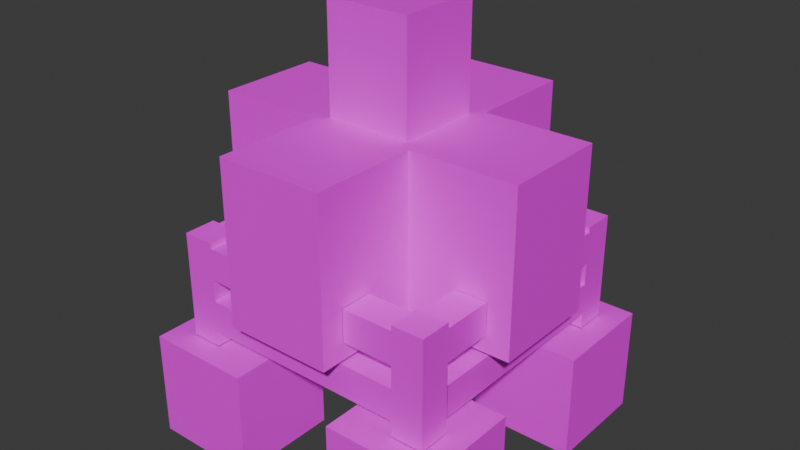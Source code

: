 # Source: small_mining_machine.blend  (saved by Blender 4.5.90; exported with 4.5.12 LTS)
import bpy
from mathutils import Matrix  # noqa: F401  (used for matrix-valued properties, if any)

bpy.ops.wm.read_factory_settings(use_empty=True)
scene = bpy.context.scene
scene.name = 'Scene'

# ---- collections
col_collection = bpy.data.collections.new('Collection'); scene.collection.children.link(col_collection)

# ---- images (referenced by path relative to the original .blend; pixels are not part of the script)
import os
ASSET_DIR = os.environ.get("B2B_ASSET_DIR", "")  # directory of the original .blend (textures are referenced by path, not embedded)
HERE = os.path.dirname(os.path.abspath(__file__))  # packed textures are extracted next to this script under _unpacked/

def load_image(name, relpath, width, height, colorspace="sRGB"):
    """Load a texture the original file referenced (path relative to the .blend, or extracted next to this script)."""
    p = next((c for c in (os.path.join(HERE, relpath), os.path.join(ASSET_DIR, relpath)) if relpath and os.path.exists(c)), "")
    if p:
        img = bpy.data.images.load(p, check_existing=True)
        img.name = name
    else:  # same state as the original file: an image datablock whose file is absent (Cycles renders it pink)
        img = bpy.data.images.new(name, width, height)
        img.source = "FILE"
        img.filepath = "//" + (relpath or name)
    img.colorspace_settings.name = colorspace
    return img
img_small_mining_machine_png = load_image('small_mining_machine.png', 'small_mining_machine.png', 1024, 1024, 'sRGB')

# ---- materials (node trees are filled in below, after node groups)
mat_material = bpy.data.materials.new('Material')
mat_material.alpha_threshold = 0.0
mat_material.roughness = 0.5
mat_material.line_color = (0.0, 0.0, 0.0, 1.0)

# ---- material node trees
mat_material.use_nodes = True; mat_material.node_tree.nodes.clear()
_N = mat_material.node_tree.nodes; _L = mat_material.node_tree.links
n0 = _N.new('ShaderNodeOutputMaterial'); n0.name = 'Material Output'; n0.location = (200, 100)
n1 = _N.new('ShaderNodeBsdfPrincipled'); n1.name = 'Principled BSDF'; n1.location = (-200, 100)
n1.inputs[3].default_value = 1.45
n2 = _N.new('ShaderNodeTexImage'); n2.name = '图像纹理'; n2.location = (-490, 75)
n2.image = img_small_mining_machine_png
n2.interpolation = 'Closest'
_L.new(n1.outputs[0], n0.inputs[0])
_L.new(n2.outputs[0], n1.inputs[0])
n0.is_active_output = True

# ---- world
world_world = bpy.data.worlds.new('World'); scene.world = world_world
world_world.use_nodes = True; world_world.node_tree.nodes.clear()
_N = world_world.node_tree.nodes; _L = world_world.node_tree.links
n0 = _N.new('ShaderNodeOutputWorld'); n0.name = 'World Output'; n0.location = (200, 100)
n1 = _N.new('ShaderNodeBackground'); n1.name = 'Background'; n1.location = (-200, 100)
n1.inputs[0].default_value = (0.05088, 0.05088, 0.05088, 1.0)
_L.new(n1.outputs[0], n0.inputs[0])
n0.is_active_output = True
world_world.color = (0.05088, 0.05088, 0.05088)
world_world.sun_shadow_jitter_overblur = 0.0

# ---- meshes
me_cube = bpy.data.meshes.new('Cube')
me_cube.from_pydata([(-2.0, 2.0, -1.001), (-2.0, -1.0, -1.001), (1.0, 2.0, -1.001), (1.0, -1.0, -1.001), (-1.0, 1.0, -1.001), (-1.0, 0.0, -1.001), (0.0, 1.0, -1.001), (0.0, 0.0, -1.001), (-1.0, 1.0, -0.001031), (-1.0, 0.0, -0.001031), (0.0, 1.0, -0.001031), (0.0, 0.0, -0.001031), (-2.0, 1.0, -1.001), (-2.0, 0.0, -1.001), (-2.0, -1.0, -0.001031), (-2.0, 0.0, 1.999), (-2.0, 1.0, 1.999), (-2.0, 2.0, -0.001031), (0.0, 2.0, -1.001), (-1.0, 2.0, -1.001), (-1.0, 2.0, 1.999), (0.0, 2.0, 1.999), (1.0, 2.0, -0.001031), (1.0, 0.0, -1.001), (1.0, 1.0, -1.001), (1.0, 1.0, 1.999), (1.0, 0.0, 1.999), (1.0, -1.0, -0.001031), (-1.0, -1.0, -1.001), (0.0, -1.0, -1.001), (0.0, -1.0, 1.999), (-1.0, -1.0, 1.999), (0.0, 1.0, 1.999), (0.0, 0.0, 1.999), (-1.0, 1.0, 1.999), (-1.0, 0.0, 1.999), (0.0, -1.0, -0.001031), (-1.0, -1.0, -0.001031), (0.0, -1.0, 0.999), (-1.0, -1.0, 0.999), (1.0, 1.0, -0.001031), (1.0, 0.0, -0.001031), (1.0, 1.0, 0.999), (1.0, 0.0, 0.999), (-1.0, 2.0, -0.001031), (0.0, 2.0, -0.001031), (-1.0, 2.0, 0.999), (0.0, 2.0, 0.999), (-2.0, 0.0, -0.001031), (-2.0, 1.0, -0.001031), (-2.0, 0.0, 0.999), (-2.0, 1.0, 0.999), (-1.0, 1.0, 0.999), (0.0, 0.0, 0.999), (-1.0, 0.0, 0.999), (0.0, 1.0, 0.999), (1.0, 0.0, 0.499), (1.0, 1.0, 0.499), (-1.0, -1.0, 0.499), (0.0, -1.0, 0.499), (-1.0, 2.0, 0.499), (0.0, 2.0, 0.499), (-2.0, 0.0, 0.499), (-2.0, 1.0, 0.499), (0.0, 0.0, 0.499), (-1.0, 0.0, 0.499), (0.0, 1.0, 0.499), (-1.0, 1.0, 0.499), (-0.9, 0.1, 1.999), (-0.9, 0.1, 2.999), (-0.9, 0.9, 1.999), (-0.9, 0.9, 2.999), (-0.1, 0.1, 1.999), (-0.1, 0.1, 2.999), (-0.1, 0.9, 1.999), (-0.1, 0.9, 2.999), (-1.773, -0.7727, 0.00806), (-1.773, -0.7727, 1.008), (-1.773, -0.4727, 0.00806), (-1.773, -0.4727, 1.008), (-1.473, -0.7727, 0.00806), (-1.473, -0.7727, 1.008), (-1.473, -0.4727, 0.00806), (-1.473, -0.4727, 1.008), (-1.473, -0.7727, 0.9581), (-1.0, -0.7727, 0.9581), (-1.473, -0.4727, 0.9581), (-1.0, -0.4727, 0.9581), (-1.473, -0.7727, 0.6581), (-1.0, -0.7727, 0.6581), (-1.473, -0.4727, 0.6581), (-1.0, -0.4727, 0.6581), (-1.473, 0.5273, 0.9581), (-1.773, -0.4727, 0.9581), (-1.773, 0.5273, 0.9581), (-1.473, 0.5273, 0.6581), (-1.773, -0.4727, 0.6581), (-1.773, 0.5273, 0.6581), (0.7769, -0.7769, 0.00806), (0.7769, -0.7769, 1.008), (0.4769, -0.7769, 0.00806), (0.4769, -0.7769, 1.008), (0.7769, -0.4769, 0.00806), (0.7769, -0.4769, 1.008), (0.4769, -0.4769, 0.00806), (0.4769, -0.4769, 1.008), (0.7769, -0.4769, 0.9581), (0.7769, -0.004131, 0.9581), (0.4769, -0.4769, 0.9581), (0.4769, -0.004131, 0.9581), (0.7769, -0.4769, 0.6581), (0.7769, -0.004131, 0.6581), (0.4769, -0.4769, 0.6581), (0.4769, -0.004131, 0.6581), (0.004132, -0.4769, 0.9581), (0.4769, -0.7769, 0.9581), (0.004132, -0.7769, 0.9581), (0.004132, -0.4769, 0.6581), (0.4769, -0.7769, 0.6581), (0.004132, -0.7769, 0.6581), (0.7769, 1.777, 0.00806), (0.7769, 1.777, 1.008), (0.7769, 1.477, 0.00806), (0.7769, 1.477, 1.008), (0.4769, 1.777, 0.00806), (0.4769, 1.777, 1.008), (0.4769, 1.477, 0.00806), (0.4769, 1.477, 1.008), (0.4769, 1.777, 0.9581), (0.004132, 1.777, 0.9581), (0.4769, 1.477, 0.9581), (0.004132, 1.477, 0.9581), (0.4769, 1.777, 0.6581), (0.004132, 1.777, 0.6581), (0.4769, 1.477, 0.6581), (0.004132, 1.477, 0.6581), (0.4769, 1.004, 0.9581), (0.7769, 1.477, 0.9581), (0.7769, 1.004, 0.9581), (0.4769, 1.004, 0.6581), (0.7769, 1.477, 0.6581), (0.7769, 1.004, 0.6581), (-1.777, 1.777, 0.00806), (-1.777, 1.777, 1.008), (-1.477, 1.777, 0.00806), (-1.477, 1.777, 1.008), (-1.777, 1.477, 0.00806), (-1.777, 1.477, 1.008), (-1.477, 1.477, 0.00806), (-1.477, 1.477, 1.008), (-1.777, 1.477, 0.9581), (-1.777, 1.004, 0.9581), (-1.477, 1.477, 0.9581), (-1.477, 1.004, 0.9581), (-1.777, 1.477, 0.6581), (-1.777, 1.004, 0.6581), (-1.477, 1.477, 0.6581), (-1.477, 1.004, 0.6581), (-1.004, 1.477, 0.9581), (-1.477, 1.777, 0.9581), (-1.004, 1.777, 0.9581), (-1.004, 1.477, 0.6581), (-1.477, 1.777, 0.6581), (-1.004, 1.777, 0.6581), (0.7769, 1.477, 0.149), (0.7769, 1.477, 0.449), (0.4769, 1.477, 0.149), (0.4769, 1.477, 0.449), (0.7769, -0.4727, 0.449), (0.4769, -0.4727, 0.449), (0.7769, -0.4727, 0.149), (0.4769, -0.4727, 0.149), (-1.477, 1.477, 0.149), (-1.477, 1.477, 0.449), (-1.777, 1.477, 0.149), (-1.777, 1.477, 0.449), (-1.477, -0.4727, 0.449), (-1.777, -0.4727, 0.449), (-1.477, -0.4727, 0.149), (-1.777, -0.4727, 0.149), (-1.473, 1.777, 0.149), (-1.473, 1.777, 0.449), (-1.473, 1.477, 0.149), (-1.473, 1.477, 0.449), (0.4769, 1.777, 0.449), (0.4769, -0.7769, 0.449), (0.4769, 1.777, 0.149), (0.4769, -0.7769, 0.149), (-1.473, -0.4769, 0.149), (-1.473, -0.4769, 0.449), (-1.473, -0.7769, 0.149), (-1.473, -0.7769, 0.449), (0.4769, -0.4769, 0.449), (0.4769, -0.4769, 0.149)], [], [(7, 23, 3, 29), (31, 35, 54, 39), (13, 5, 28, 1), (28, 5, 9, 37), (0, 19, 4, 12), (12, 4, 8, 49), (18, 2, 24, 6), (23, 7, 11, 41), (8, 10, 11, 9), (21, 32, 55, 47), (33, 35, 31, 30), (25, 32, 33, 26), (21, 20, 34, 32), (34, 16, 15, 35), (28, 37, 14, 1), (3, 27, 36, 29), (38, 30, 31, 39), (23, 41, 27, 3), (2, 22, 40, 24), (47, 55, 66, 61), (42, 25, 26, 43), (18, 45, 22, 2), (0, 17, 44, 19), (9, 54, 52, 8), (46, 20, 21, 47), (12, 49, 17, 0), (1, 14, 48, 13), (42, 43, 56, 57), (50, 15, 16, 51), (6, 24, 40, 10), (18, 6, 10, 45), (4, 19, 44, 8), (32, 34, 35, 33), (7, 29, 36, 11), (5, 13, 48, 9), (11, 53, 54, 9), (10, 55, 53, 11), (52, 46, 60, 67), (8, 52, 55, 10), (53, 64, 56, 43), (82, 83, 81, 80), (78, 79, 83, 82), (76, 77, 79, 78), (16, 34, 52, 51), (34, 20, 46, 52), (35, 15, 50, 54), (26, 33, 53, 43), (33, 30, 38, 53), (32, 25, 42, 55), (50, 51, 63, 62), (55, 42, 57, 66), (38, 39, 58, 59), (53, 38, 59, 64), (46, 47, 61, 60), (54, 50, 62, 65), (39, 54, 65, 58), (51, 52, 67, 63), (14, 37, 9, 48), (68, 69, 71, 70), (70, 71, 75, 74), (74, 75, 73, 72), (72, 73, 69, 68), (75, 71, 69, 73), (49, 8, 44, 17), (10, 40, 22, 45), (36, 27, 41, 11), (83, 79, 77, 81), (80, 81, 77, 76), (90, 91, 89, 88), (86, 87, 91, 90), (84, 85, 87, 86), (88, 89, 85, 84), (96, 97, 95, 90), (93, 94, 97, 96), (86, 92, 94, 93), (90, 95, 92, 86), (104, 105, 103, 102), (100, 101, 105, 104), (98, 99, 101, 100), (105, 101, 99, 103), (102, 103, 99, 98), (112, 113, 111, 110), (108, 109, 113, 112), (106, 107, 109, 108), (110, 111, 107, 106), (118, 119, 117, 112), (115, 116, 119, 118), (108, 114, 116, 115), (112, 117, 114, 108), (126, 127, 125, 124), (120, 121, 123, 122), (127, 123, 121, 125), (124, 125, 121, 120), (134, 135, 133, 132), (130, 131, 135, 134), (128, 129, 131, 130), (132, 133, 129, 128), (140, 141, 139, 134), (137, 138, 141, 140), (130, 136, 138, 137), (134, 139, 136, 130), (148, 149, 147, 146), (142, 143, 145, 144), (149, 145, 143, 147), (146, 147, 143, 142), (156, 157, 155, 154), (152, 153, 157, 156), (150, 151, 153, 152), (154, 155, 151, 150), (162, 163, 161, 156), (159, 160, 163, 162), (152, 158, 160, 159), (156, 161, 158, 152), (58, 65, 64, 59), (66, 57, 56, 64), (61, 66, 67, 60), (63, 67, 65, 62), (166, 164, 170, 171), (164, 165, 168, 170), (165, 167, 169, 168), (175, 174, 179, 177), (174, 172, 178, 179), (173, 175, 177, 176), (182, 180, 186, 166), (180, 181, 184, 186), (181, 183, 167, 184), (191, 190, 187, 185), (190, 188, 193, 187), (189, 191, 185, 192), (127, 126, 122, 123), (149, 148, 144, 145), (172, 183, 176, 178), (193, 188, 189, 192), (166, 171, 169, 167), (182, 166, 167, 183)])
_uv = me_cube.uv_layers.new(name='UVMap')
_uv.uv.foreach_set('vector', [-2.98e-08, 0.75, 0.25, 0.75, 0.25, 1.0, -2.98e-08, 1.0, 1.0, 1.0, 0.75, 1.0, 0.75, 0.75, 1.0, 0.75, 8.941e-08, 0.75, 0.25, 0.75, 0.25, 1.0, 8.941e-08, 1.0, 4.731e-07, 1.0, 0.0, 0.75, 0.25, 0.75, 0.25, 1.0, -2.98e-08, 0.75, 0.25, 0.75, 0.25, 1.0, -2.98e-08, 1.0, -2.421e-07, 1.0, 0.0, 0.75, 0.25, 0.75, 0.25, 1.0, -2.98e-08, 0.75, 0.25, 0.75, 0.25, 1.0, -2.98e-08, 1.0, 0.25, 0.75, 0.25, 1.0, 4.731e-07, 1.0, 0.0, 0.75, 0.0, 0.5, 0.25, 0.5, 0.25, 0.75, 0.0, 0.75, 1.0, 1.0, 0.75, 1.0, 0.75, 0.75, 1.0, 0.75, 0.25, 0.5, 0.5, 0.5, 0.5, 0.75, 0.25, 0.75, -5.96e-08, 0.25, 0.25, 0.25, 0.25, 0.5, -5.96e-08, 0.5, 1.788e-07, 0.25, 0.25, 0.25, 0.25, 0.5, -5.96e-08, 0.5, -5.96e-08, 0.25, 0.25, 0.25, 0.25, 0.5, -5.96e-08, 0.5, 0.0, 0.75, 0.25, 0.75, 0.25, 1.0, 0.0, 1.001, 0.0, 0.75, 0.25, 0.75, 0.25, 1.0, 0.0, 1.001, 1.0, 0.375, 1.0, 0.625, 0.75, 0.625, 0.75, 0.375, 0.0, 0.75, 0.25, 0.75, 0.25, 1.0, 0.0, 1.001, 0.0, 0.75, 0.25, 0.75, 0.25, 1.0, 0.0, 1.001, 1.0, 0.75, 0.75, 0.75, 0.75, 0.625, 1.0, 0.625, 1.0, 0.75, 1.0, 1.0, 0.75, 1.0, 0.75, 0.75, 0.0, 0.75, 0.25, 0.75, 0.25, 1.0, 0.0, 1.001, 0.0, 0.75, 0.25, 0.75, 0.25, 1.0, 0.0, 1.001, 0.0, 0.25, 0.25, 0.25, 0.25, 0.5, 0.0, 0.5, 1.0, 0.75, 1.0, 1.0, 0.75, 1.0, 0.75, 0.75, 0.0, 0.75, 0.25, 0.75, 0.25, 1.0, 0.0, 1.001, 0.0, 0.75, 0.25, 0.75, 0.25, 1.0, 0.0, 1.001, 1.0, 0.75, 0.75, 0.75, 0.75, 0.625, 1.0, 0.625, 1.0, 0.75, 1.0, 1.0, 0.75, 1.0, 0.75, 0.75, 0.25, 0.75, 0.25, 1.0, -3.725e-09, 1.0, 0.0, 0.75, 0.25, 0.75, 0.25, 1.0, -2.421e-07, 1.0, 0.0, 0.75, -2.421e-07, 1.0, 0.0, 0.75, 0.25, 0.75, 0.25, 1.0, 0.0, 0.5, 0.25, 0.5, 0.25, 0.75, 0.0, 0.75, 3.894e-07, 1.0, -1.421e-14, 0.75, 0.25, 0.75, 0.25, 1.0, -2.421e-07, 1.0, 0.0, 0.75, 0.25, 0.75, 0.25, 1.0, 0.0, 0.25, 0.25, 0.25, 0.25, 0.5, 0.0, 0.5, 0.0, 0.25, 0.25, 0.25, 0.25, 0.5, 0.0, 0.5, 1.0, 0.75, 0.75, 0.75, 0.75, 0.625, 1.0, 0.625, 0.0, 0.25, 0.25, 0.25, 0.25, 0.5, 0.0, 0.5, 0.75, 0.75, 0.75, 0.625, 1.0, 0.625, 1.0, 0.75, 0.3125, 1.0, 0.3125, 0.75, 0.375, 0.75, 0.375, 1.0, 0.3125, 1.0, 0.3125, 0.75, 0.375, 0.75, 0.375, 1.0, 0.3125, 1.0, 0.3125, 0.75, 0.375, 0.75, 0.375, 1.0, 1.0, 1.0, 0.75, 1.0, 0.75, 0.75, 1.0, 0.75, 1.0, 1.0, 0.75, 1.0, 0.75, 0.75, 1.0, 0.75, 0.25, 0.25, 0.0, 0.25, 0.0, 0.0, 0.25, 0.0, 1.0, 1.0, 0.75, 1.0, 0.75, 0.75, 1.0, 0.75, 1.0, 1.0, 0.75, 1.0, 0.75, 0.75, 1.0, 0.75, 1.0, 1.0, 0.75, 1.0, 0.75, 0.75, 1.0, 0.75, 1.0, 0.75, 0.75, 0.75, 0.75, 0.625, 1.0, 0.625, 1.0, 0.75, 0.75, 0.75, 0.75, 0.625, 1.0, 0.625, 1.0, 0.75, 0.75, 0.75, 0.75, 0.625, 1.0, 0.625, 1.0, 0.75, 0.75, 0.75, 0.75, 0.625, 1.0, 0.625, 1.0, 0.75, 0.75, 0.75, 0.75, 0.625, 1.0, 0.625, 1.0, 0.75, 0.75, 0.75, 0.75, 0.625, 1.0, 0.625, 1.0, 0.75, 0.75, 0.75, 0.75, 0.625, 1.0, 0.625, 1.0, 0.75, 0.75, 0.75, 0.75, 0.625, 1.0, 0.625, 0.0, 0.75, 0.25, 0.75, 0.25, 1.0, 0.0, 1.0, 0.5, 0.6562, 0.6562, 0.6562, 0.6562, 0.8438, 0.5, 0.8438, 0.5, 0.6562, 0.6562, 0.6562, 0.6562, 0.8438, 0.5, 0.8438, 0.5, 0.6562, 0.6562, 0.6562, 0.6562, 0.8438, 0.5, 0.8438, 0.5, 0.6562, 0.6562, 0.6562, 0.6562, 0.8438, 0.5, 0.8438, 0.5, 0.8438, 0.6562, 0.8438, 0.6562, 1.0, 0.5, 1.0, 1.192e-07, 1.0, 1.421e-14, 0.75, 0.25, 0.75, 0.25, 1.0, 0.0, 1.0, 1.421e-14, 0.75, 0.25, 0.75, 0.25, 1.0, 8.742e-08, 1.0, -1.421e-14, 0.75, 0.25, 0.75, 0.25, 1.0, 0.3125, 0.9375, 0.3125, 1.0, 0.25, 1.0, 0.25, 0.9375, 0.3125, 1.0, 0.3125, 0.75, 0.375, 0.75, 0.375, 1.0, 0.4531, 0.75, 0.4531, 1.0, 0.375, 1.0, 0.375, 0.75, 0.375, 1.0, 0.375, 0.75, 0.4531, 0.75, 0.4531, 1.0, 0.375, 1.0, 0.375, 0.75, 0.4531, 0.75, 0.4531, 1.0, 0.4531, 0.75, 0.4531, 1.0, 0.375, 1.0, 0.375, 0.75, 0.4531, 0.75, 0.4531, 1.0, 0.375, 1.0, 0.375, 0.75, 0.375, 1.0, 0.375, 0.75, 0.4531, 0.75, 0.4531, 1.0, 0.4531, 0.75, 0.4531, 1.0, 0.375, 1.0, 0.375, 0.75, 0.4531, 0.75, 0.4531, 1.0, 0.375, 1.0, 0.375, 0.75, 0.3125, 1.0, 0.3125, 0.75, 0.375, 0.75, 0.375, 1.0, 0.3125, 1.0, 0.3125, 0.75, 0.375, 0.75, 0.375, 1.0, 0.3125, 1.0, 0.3125, 0.75, 0.375, 0.75, 0.375, 1.0, 0.3125, 1.0, 0.25, 1.0, 0.25, 0.9375, 0.3125, 0.9375, 0.3125, 1.0, 0.3125, 0.75, 0.375, 0.75, 0.375, 1.0, 0.4531, 0.75, 0.4531, 1.0, 0.375, 1.0, 0.375, 0.75, 0.375, 1.0, 0.375, 0.75, 0.4531, 0.75, 0.4531, 1.0, 0.4531, 0.75, 0.4531, 1.0, 0.375, 1.0, 0.375, 0.75, 0.4531, 0.75, 0.4531, 1.0, 0.375, 1.0, 0.375, 0.75, 0.375, 1.0, 0.375, 0.75, 0.4531, 0.75, 0.4531, 1.0, 0.375, 1.0, 0.375, 0.75, 0.4531, 0.75, 0.4531, 1.0, 0.4531, 0.75, 0.4531, 1.0, 0.375, 1.0, 0.375, 0.75, 0.4531, 0.75, 0.4531, 1.0, 0.375, 1.0, 0.375, 0.75, 0.3125, 1.0, 0.3125, 0.75, 0.375, 0.75, 0.375, 1.0, 0.3125, 1.0, 0.3125, 0.75, 0.375, 0.75, 0.375, 1.0, 0.25, 0.9375, 0.3125, 0.9375, 0.3125, 1.0, 0.25, 1.0, 0.3125, 1.0, 0.3125, 0.75, 0.375, 0.75, 0.375, 1.0, 0.375, 1.0, 0.375, 0.75, 0.4531, 0.75, 0.4531, 1.0, 0.375, 1.0, 0.375, 0.75, 0.4531, 0.75, 0.4531, 1.0, 0.4531, 0.75, 0.4531, 1.0, 0.375, 1.0, 0.375, 0.75, 0.4531, 0.75, 0.4531, 1.0, 0.375, 1.0, 0.375, 0.75, 0.375, 1.0, 0.375, 0.75, 0.4531, 0.75, 0.4531, 1.0, 0.375, 1.0, 0.375, 0.75, 0.4531, 0.75, 0.4531, 1.0, 0.375, 1.0, 0.375, 0.75, 0.4531, 0.75, 0.4531, 1.0, 0.4531, 0.75, 0.4531, 1.0, 0.375, 1.0, 0.375, 0.75, 0.3125, 1.0, 0.3125, 0.75, 0.375, 0.75, 0.375, 1.0, 0.3125, 1.0, 0.3125, 0.75, 0.375, 0.75, 0.375, 1.0, 0.25, 0.9375, 0.3125, 0.9375, 0.3125, 1.0, 0.25, 1.0, 0.3125, 1.0, 0.3125, 0.75, 0.375, 0.75, 0.375, 1.0, 0.375, 1.0, 0.375, 0.75, 0.4531, 0.75, 0.4531, 1.0, 0.375, 1.0, 0.375, 0.75, 0.4531, 0.75, 0.4531, 1.0, 0.375, 1.0, 0.375, 0.75, 0.4531, 0.75, 0.4531, 1.0, 0.4531, 0.75, 0.4531, 1.0, 0.375, 1.0, 0.375, 0.75, 0.375, 1.0, 0.375, 0.75, 0.4531, 0.75, 0.4531, 1.0, 0.375, 1.0, 0.375, 0.75, 0.4531, 0.75, 0.4531, 1.0, 0.4531, 0.75, 0.4531, 1.0, 0.375, 1.0, 0.375, 0.75, 0.4531, 0.75, 0.4531, 1.0, 0.375, 1.0, 0.375, 0.75, 2.384e-07, 0.5, 0.0, 0.25, 0.25, 0.25, 0.25, 0.5, 0.25, 0.25, 0.25, 0.5, 8.742e-08, 0.5, 0.0, 0.25, 0.25, 0.5, 8.742e-08, 0.5, 0.0, 0.25, 0.25, 0.25, 0.25, 0.5, 3.331e-15, 0.5, 0.0, 0.25, 0.25, 0.25, 0.4531, 1.0, 0.375, 1.0, 0.375, 0.75, 0.4531, 0.75, 0.4531, 1.0, 0.375, 1.0, 0.375, 0.75, 0.4531, 0.75, 0.4531, 1.0, 0.375, 1.0, 0.375, 0.75, 0.4531, 0.75, 0.375, 0.75, 0.4531, 0.75, 0.4531, 1.0, 0.375, 1.0, 0.4531, 1.0, 0.375, 1.0, 0.375, 0.75, 0.4531, 0.75, 0.4531, 1.0, 0.375, 1.0, 0.375, 0.75, 0.4531, 0.75, 0.375, 0.75, 0.4531, 0.75, 0.4531, 1.0, 0.375, 1.0, 0.4531, 1.0, 0.375, 1.0, 0.375, 0.75, 0.4531, 0.75, 0.4531, 1.0, 0.375, 1.0, 0.375, 0.75, 0.4531, 0.75, 0.375, 0.75, 0.4531, 0.75, 0.4531, 1.0, 0.375, 1.0, 0.375, 0.75, 0.4531, 0.75, 0.4531, 1.0, 0.375, 1.0, 0.4531, 1.0, 0.375, 1.0, 0.375, 0.75, 0.4531, 0.75, 0.3125, 0.75, 0.3125, 1.0, 0.375, 1.0, 0.375, 0.75, 0.3125, 0.75, 0.3125, 1.0, 0.375, 1.0, 0.375, 0.75, 0.375, 0.75, 0.4531, 0.75, 0.4531, 1.0, 0.375, 1.0, 0.4531, 0.75, 0.4531, 1.0, 0.375, 1.0, 0.375, 0.75, 0.4531, 0.75, 0.4531, 1.0, 0.375, 1.0, 0.375, 0.75, 0.4531, 0.75, 0.4531, 1.0, 0.375, 1.0, 0.375, 0.75])
me_cube.materials.append(mat_material)
me_cube.use_mirror_vertex_groups = False
me_cube.update()

# ---- objects
ob_cube = bpy.data.objects.new('Cube', me_cube)

# ---- transforms, parenting, visibility, modifiers, constraints
ob_cube.location = (1.0, -1.0, 0.0)
ob_cube.lock_rotations_4d = False
ob_cube.empty_display_type = 'ARROWS'
ob_cube.lineart.crease_threshold = 0.0

# ---- collection membership
col_collection.objects.link(ob_cube)

# ---- scene / render settings (as saved in the file)
scene.frame_start = 1; scene.frame_end = 250; scene.frame_set(1)
scene.render.engine = 'BLENDER_EEVEE_NEXT'
bpy.context.view_layer.update()

# ---- added for rendering (the .blend has no active camera and no usable light): camera, sun
cam_auto = bpy.data.cameras.new('AutoCamera')
cam_auto.lens = 50.0
cam_auto.sensor_width = 36.0
cam_auto.clip_end = 1000.0
ob_auto_camera = bpy.data.objects.new('AutoCamera', cam_auto)
scene.collection.objects.link(ob_auto_camera)
ob_auto_camera.location = (5.89494, -6.97393, 5.31492)
ob_auto_camera.rotation_euler = (1.09748, -7.21219e-08, 0.694738)
scene.camera = ob_auto_camera
light_auto_sun = bpy.data.lights.new('AutoSun', 'SUN')
light_auto_sun.energy = 3.0
light_auto_sun.angle = 0.0523599
ob_auto_sun = bpy.data.objects.new('AutoSun', light_auto_sun)
scene.collection.objects.link(ob_auto_sun)
ob_auto_sun.rotation_euler = (0.872665, 0.174533, 0.523599)
bpy.context.view_layer.update()
